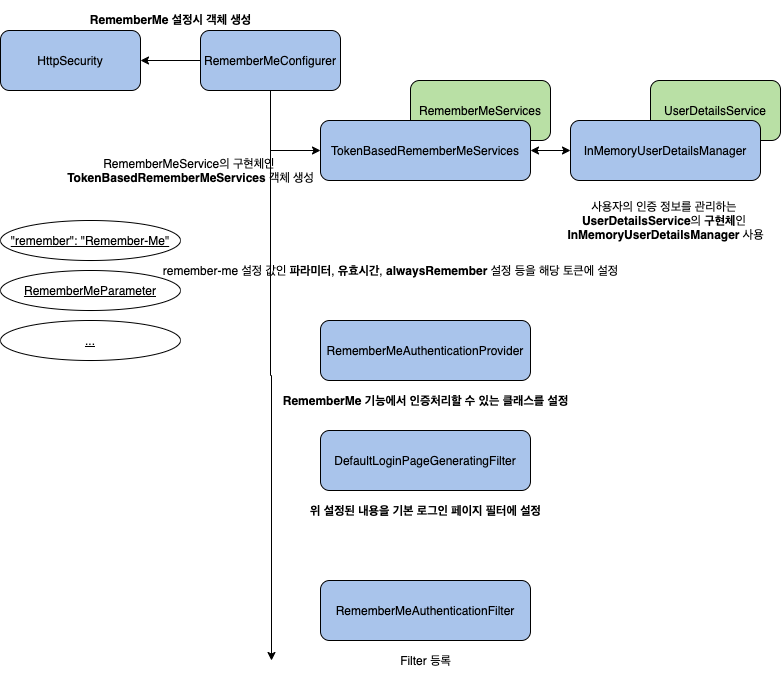

The diagram above was exported from draw.io. Its source (the exported page's mxGraphModel, read from the mxfile embedded in the PNG):
<mxGraphModel dx="1666" dy="905" grid="1" gridSize="10" guides="1" tooltips="1" connect="1" arrows="1" fold="1" page="1" pageScale="1" pageWidth="827" pageHeight="1169" background="#ffffff" math="0" shadow="0">
  <root>
    <mxCell id="0" />
    <mxCell id="1" parent="0" />
    <mxCell id="_lafNPS_Liana3FvpKSE-15" style="edgeStyle=orthogonalEdgeStyle;rounded=0;orthogonalLoop=1;jettySize=auto;html=1;exitX=0;exitY=0.5;exitDx=0;exitDy=0;" parent="1" source="_lafNPS_Liana3FvpKSE-1" target="_lafNPS_Liana3FvpKSE-13" edge="1">
      <mxGeometry relative="1" as="geometry" />
    </mxCell>
    <mxCell id="_lafNPS_Liana3FvpKSE-18" style="edgeStyle=orthogonalEdgeStyle;rounded=0;orthogonalLoop=1;jettySize=auto;html=1;exitX=0.5;exitY=1;exitDx=0;exitDy=0;entryX=0;entryY=0.5;entryDx=0;entryDy=0;" parent="1" source="_lafNPS_Liana3FvpKSE-1" target="_lafNPS_Liana3FvpKSE-3" edge="1">
      <mxGeometry relative="1" as="geometry" />
    </mxCell>
    <mxCell id="_lafNPS_Liana3FvpKSE-24" style="edgeStyle=orthogonalEdgeStyle;rounded=0;orthogonalLoop=1;jettySize=auto;html=1;exitX=0.5;exitY=1;exitDx=0;exitDy=0;startArrow=none;startFill=0;fontSize=12;" parent="1" source="_lafNPS_Liana3FvpKSE-1" edge="1">
      <mxGeometry relative="1" as="geometry">
        <mxPoint x="295" y="720" as="targetPoint" />
      </mxGeometry>
    </mxCell>
    <mxCell id="_lafNPS_Liana3FvpKSE-1" value="RememberMeConfigurer" style="shape=ext;rounded=1;html=1;whiteSpace=wrap;fillColor=#A9C4EB;" parent="1" vertex="1">
      <mxGeometry x="224" y="90" width="140" height="60" as="geometry" />
    </mxCell>
    <mxCell id="_lafNPS_Liana3FvpKSE-2" value="RememberMeServices" style="shape=ext;rounded=1;html=1;whiteSpace=wrap;fillColor=#B9E0A5;" parent="1" vertex="1">
      <mxGeometry x="434" y="140" width="140" height="60" as="geometry" />
    </mxCell>
    <mxCell id="_lafNPS_Liana3FvpKSE-20" style="edgeStyle=orthogonalEdgeStyle;rounded=0;orthogonalLoop=1;jettySize=auto;html=1;exitX=1;exitY=0.5;exitDx=0;exitDy=0;entryX=0;entryY=0.5;entryDx=0;entryDy=0;fontSize=12;startArrow=classic;startFill=1;" parent="1" source="_lafNPS_Liana3FvpKSE-3" target="_lafNPS_Liana3FvpKSE-6" edge="1">
      <mxGeometry relative="1" as="geometry" />
    </mxCell>
    <mxCell id="_lafNPS_Liana3FvpKSE-3" value="TokenBasedRememberMeServices" style="shape=ext;rounded=1;html=1;whiteSpace=wrap;fillColor=#A9C4EB;" parent="1" vertex="1">
      <mxGeometry x="344" y="180" width="210" height="60" as="geometry" />
    </mxCell>
    <mxCell id="_lafNPS_Liana3FvpKSE-4" value="UserDetailsService" style="shape=ext;rounded=1;html=1;whiteSpace=wrap;fillColor=#B9E0A5;" parent="1" vertex="1">
      <mxGeometry x="674" y="140" width="130" height="60" as="geometry" />
    </mxCell>
    <mxCell id="_lafNPS_Liana3FvpKSE-6" value="InMemoryUserDetailsManager" style="shape=ext;rounded=1;html=1;whiteSpace=wrap;fillColor=#A9C4EB;" parent="1" vertex="1">
      <mxGeometry x="594" y="180" width="190" height="60" as="geometry" />
    </mxCell>
    <mxCell id="_lafNPS_Liana3FvpKSE-8" value="&quot;remember&quot;: &quot;Remember-Me&quot;" style="ellipse;whiteSpace=wrap;html=1;align=center;fontStyle=4;" parent="1" vertex="1">
      <mxGeometry x="24" y="280" width="180" height="40" as="geometry" />
    </mxCell>
    <mxCell id="_lafNPS_Liana3FvpKSE-10" value="RememberMeAuthenticationProvider" style="shape=ext;rounded=1;html=1;whiteSpace=wrap;fillColor=#A9C4EB;" parent="1" vertex="1">
      <mxGeometry x="344" y="380" width="210" height="60" as="geometry" />
    </mxCell>
    <mxCell id="_lafNPS_Liana3FvpKSE-12" value="RememberMeParameter" style="ellipse;whiteSpace=wrap;html=1;align=center;fontStyle=4;" parent="1" vertex="1">
      <mxGeometry x="24" y="330" width="180" height="40" as="geometry" />
    </mxCell>
    <mxCell id="_lafNPS_Liana3FvpKSE-13" value="HttpSecurity" style="shape=ext;rounded=1;html=1;whiteSpace=wrap;fillColor=#A9C4EB;" parent="1" vertex="1">
      <mxGeometry x="24" y="90" width="140" height="60" as="geometry" />
    </mxCell>
    <mxCell id="_lafNPS_Liana3FvpKSE-16" value="&lt;font style=&quot;font-size: 12px&quot;&gt;RememberMe 설정시 객체 생성&lt;/font&gt;" style="text;strokeColor=none;fillColor=none;html=1;fontSize=24;fontStyle=1;verticalAlign=middle;align=center;" parent="1" vertex="1">
      <mxGeometry x="134" y="60" width="120" height="30" as="geometry" />
    </mxCell>
    <mxCell id="_lafNPS_Liana3FvpKSE-19" value="&lt;span style=&quot;font-size: 12px&quot;&gt;&lt;span style=&quot;font-weight: normal&quot;&gt;RememberMeService의 구현체인 &lt;/span&gt;&lt;br style=&quot;font-size: 12px&quot;&gt;TokenBasedRememberMeServices&lt;span style=&quot;font-weight: normal&quot;&gt; 객체 생성&lt;/span&gt;&lt;br style=&quot;font-size: 12px&quot;&gt;&lt;/span&gt;" style="text;strokeColor=none;fillColor=none;html=1;fontSize=12;fontStyle=1;verticalAlign=middle;align=center;" parent="1" vertex="1">
      <mxGeometry x="154" y="210" width="120" height="40" as="geometry" />
    </mxCell>
    <mxCell id="_lafNPS_Liana3FvpKSE-21" value="&lt;span style=&quot;font-weight: normal&quot;&gt;사용자의 인증 정보를 관리하는 &lt;/span&gt;&lt;br&gt;UserDetailsService&lt;span style=&quot;font-weight: normal&quot;&gt;의 &lt;/span&gt;구현체&lt;span style=&quot;font-weight: normal&quot;&gt;인 &lt;/span&gt;&lt;br&gt;InMemoryUserDetailsManager&lt;span style=&quot;font-weight: 400&quot;&gt;&amp;nbsp;사용&lt;/span&gt;" style="text;strokeColor=none;fillColor=none;html=1;fontSize=12;fontStyle=1;verticalAlign=middle;align=center;" parent="1" vertex="1">
      <mxGeometry x="629" y="260" width="120" height="40" as="geometry" />
    </mxCell>
    <mxCell id="_lafNPS_Liana3FvpKSE-22" value="&lt;span style=&quot;font-weight: normal&quot;&gt;remember-me 설정 값인 &lt;/span&gt;파라미터&lt;span style=&quot;font-weight: normal&quot;&gt;, &lt;/span&gt;유효시간&lt;span style=&quot;font-weight: normal&quot;&gt;, &lt;/span&gt;alwaysRemember&lt;span style=&quot;font-weight: normal&quot;&gt; 설정 등을 해당 토큰에 설정&lt;/span&gt;" style="text;strokeColor=none;fillColor=none;html=1;fontSize=12;fontStyle=1;verticalAlign=middle;align=center;" parent="1" vertex="1">
      <mxGeometry x="354" y="310" width="120" height="40" as="geometry" />
    </mxCell>
    <mxCell id="_lafNPS_Liana3FvpKSE-25" value="RememberMe 기능에서 인증처리할 수 있는 클래스를 설정" style="text;strokeColor=none;fillColor=none;html=1;fontSize=12;fontStyle=1;verticalAlign=middle;align=center;" parent="1" vertex="1">
      <mxGeometry x="389" y="440" width="120" height="40" as="geometry" />
    </mxCell>
    <mxCell id="_lafNPS_Liana3FvpKSE-26" value="..." style="ellipse;whiteSpace=wrap;html=1;align=center;fontStyle=4;" parent="1" vertex="1">
      <mxGeometry x="24" y="380" width="180" height="40" as="geometry" />
    </mxCell>
    <mxCell id="_lafNPS_Liana3FvpKSE-27" value="DefaultLoginPageGeneratingFilter" style="shape=ext;rounded=1;html=1;whiteSpace=wrap;fillColor=#A9C4EB;" parent="1" vertex="1">
      <mxGeometry x="344" y="490" width="210" height="60" as="geometry" />
    </mxCell>
    <mxCell id="_lafNPS_Liana3FvpKSE-28" value="위 설정된 내용을 기본 로그인 페이지 필터에 설정" style="text;strokeColor=none;fillColor=none;html=1;fontSize=12;fontStyle=1;verticalAlign=middle;align=center;" parent="1" vertex="1">
      <mxGeometry x="389" y="550" width="120" height="40" as="geometry" />
    </mxCell>
    <mxCell id="V2hjZ6gh6mvC4J0hYiHW-1" value="RememberMeAuthenticationFilter" style="shape=ext;rounded=1;html=1;whiteSpace=wrap;fillColor=#A9C4EB;" vertex="1" parent="1">
      <mxGeometry x="344" y="640" width="210" height="60" as="geometry" />
    </mxCell>
    <mxCell id="V2hjZ6gh6mvC4J0hYiHW-3" value="&lt;span style=&quot;font-weight: normal&quot;&gt;Filter 등록&lt;/span&gt;" style="text;strokeColor=none;fillColor=none;html=1;fontSize=12;fontStyle=1;verticalAlign=middle;align=center;" vertex="1" parent="1">
      <mxGeometry x="389" y="700" width="120" height="40" as="geometry" />
    </mxCell>
  </root>
</mxGraphModel>